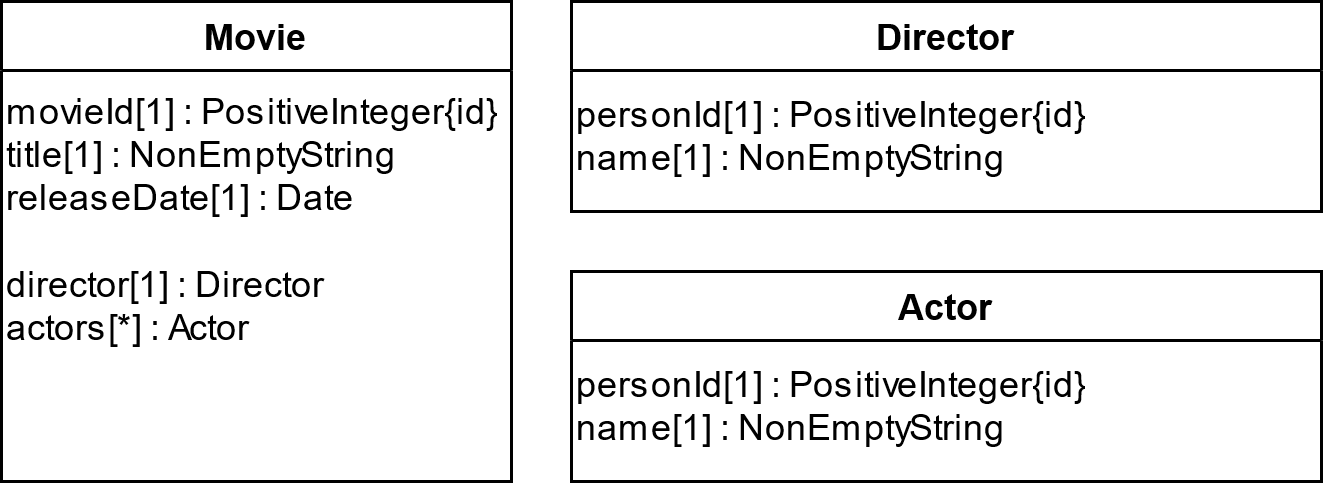

The diagram above was exported from draw.io. Its source (the exported page's mxGraphModel, read from the mxfile embedded in the PNG):
<mxGraphModel dx="886" dy="477" grid="1" gridSize="10" guides="1" tooltips="1" connect="1" arrows="1" fold="1" page="1" pageScale="1" pageWidth="850" pageHeight="1100" background="#ffffff" math="0" shadow="0">
  <root>
    <mxCell id="0" />
    <mxCell id="1" parent="0" />
    <mxCell id="2" value="Movie" style="swimlane;" vertex="1" parent="1">
      <mxGeometry x="90" y="120" width="170" height="160" as="geometry">
        <mxRectangle x="120" y="260" width="70" height="23" as="alternateBounds" />
      </mxGeometry>
    </mxCell>
    <mxCell id="3" value="&#10;&lt;div&gt;movieId[1] : PositiveInteger{id}&lt;br&gt;title[1] : NonEmptyString&lt;br&gt;releaseDate[1] : Date&lt;/div&gt;&lt;div&gt;&lt;br&gt;&lt;/div&gt;&lt;div&gt;director[1] : Director&lt;br&gt;actors[*] : Actor&lt;/div&gt;&#10;&#10;" style="text;html=1;align=left;verticalAlign=middle;resizable=1;points=[];autosize=1;strokeColor=none;" vertex="1" parent="2">
      <mxGeometry y="20" width="170" height="120" as="geometry" />
    </mxCell>
    <mxCell id="4" value="Actor" style="swimlane;" vertex="1" parent="1">
      <mxGeometry x="280" y="210" width="250" height="70" as="geometry" />
    </mxCell>
    <mxCell id="5" value="&lt;div align=&quot;left&quot;&gt;personId[1] : PositiveInteger{id}&lt;/div&gt;&lt;div align=&quot;left&quot;&gt;name[1] : NonEmptyString&lt;/div&gt;" style="text;html=1;align=left;verticalAlign=middle;resizable=0;points=[];autosize=1;strokeColor=none;" vertex="1" parent="4">
      <mxGeometry y="30" width="180" height="30" as="geometry" />
    </mxCell>
    <mxCell id="6" value="Director" style="swimlane;align=center;" vertex="1" parent="1">
      <mxGeometry x="280" y="120" width="250" height="70" as="geometry" />
    </mxCell>
    <mxCell id="7" value="&lt;div align=&quot;left&quot;&gt;personId[1] : PositiveInteger{id}&lt;/div&gt;&lt;div align=&quot;left&quot;&gt;name[1] : NonEmptyString&lt;/div&gt;" style="text;html=1;align=left;verticalAlign=middle;resizable=0;points=[];autosize=1;strokeColor=none;" vertex="1" parent="6">
      <mxGeometry y="30" width="180" height="30" as="geometry" />
    </mxCell>
  </root>
</mxGraphModel>